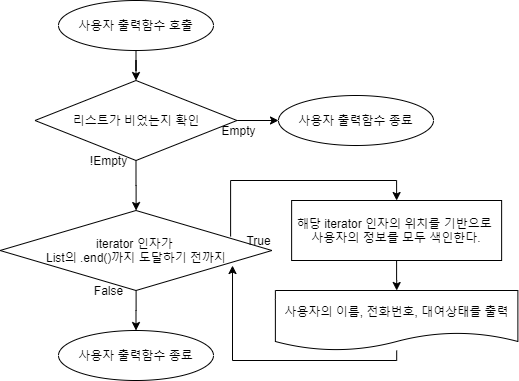

The diagram above was exported from draw.io. Its source (the exported page's mxGraphModel, read from the mxfile embedded in the PNG):
<mxGraphModel dx="1326" dy="806" grid="1" gridSize="10" guides="1" tooltips="1" connect="1" arrows="1" fold="1" page="1" pageScale="1" pageWidth="1390" pageHeight="980" math="0" shadow="0">
  <root>
    <mxCell id="0" />
    <mxCell id="1" parent="0" />
    <mxCell id="-pGUCnLoS7ETGdkrfMAT-1" value="" style="edgeStyle=orthogonalEdgeStyle;rounded=0;orthogonalLoop=1;jettySize=auto;html=1;" edge="1" parent="1" source="-pGUCnLoS7ETGdkrfMAT-2" target="-pGUCnLoS7ETGdkrfMAT-5">
      <mxGeometry relative="1" as="geometry" />
    </mxCell>
    <mxCell id="-pGUCnLoS7ETGdkrfMAT-2" value="사용자 출력함수 호출" style="ellipse;whiteSpace=wrap;html=1;" vertex="1" parent="1">
      <mxGeometry x="520" y="40" width="155" height="50" as="geometry" />
    </mxCell>
    <mxCell id="-pGUCnLoS7ETGdkrfMAT-3" value="" style="edgeStyle=orthogonalEdgeStyle;rounded=0;orthogonalLoop=1;jettySize=auto;html=1;" edge="1" parent="1" source="-pGUCnLoS7ETGdkrfMAT-5" target="-pGUCnLoS7ETGdkrfMAT-6">
      <mxGeometry relative="1" as="geometry" />
    </mxCell>
    <mxCell id="-pGUCnLoS7ETGdkrfMAT-4" value="" style="edgeStyle=orthogonalEdgeStyle;rounded=0;orthogonalLoop=1;jettySize=auto;html=1;" edge="1" parent="1" source="-pGUCnLoS7ETGdkrfMAT-5" target="-pGUCnLoS7ETGdkrfMAT-11">
      <mxGeometry relative="1" as="geometry" />
    </mxCell>
    <mxCell id="-pGUCnLoS7ETGdkrfMAT-5" value="리스트가 비었는지 확인" style="rhombus;whiteSpace=wrap;html=1;" vertex="1" parent="1">
      <mxGeometry x="496.5" y="120" width="202" height="80" as="geometry" />
    </mxCell>
    <mxCell id="-pGUCnLoS7ETGdkrfMAT-6" value="사용자 출력함수 종료" style="ellipse;whiteSpace=wrap;html=1;" vertex="1" parent="1">
      <mxGeometry x="740" y="135" width="155" height="50" as="geometry" />
    </mxCell>
    <mxCell id="-pGUCnLoS7ETGdkrfMAT-7" value="Empty" style="text;html=1;align=center;verticalAlign=middle;resizable=0;points=[];autosize=1;" vertex="1" parent="1">
      <mxGeometry x="675" y="160" width="50" height="20" as="geometry" />
    </mxCell>
    <mxCell id="-pGUCnLoS7ETGdkrfMAT-8" value="!Empty" style="text;html=1;align=center;verticalAlign=middle;resizable=0;points=[];autosize=1;" vertex="1" parent="1">
      <mxGeometry x="545" y="190" width="50" height="20" as="geometry" />
    </mxCell>
    <mxCell id="-pGUCnLoS7ETGdkrfMAT-9" value="" style="edgeStyle=orthogonalEdgeStyle;rounded=0;orthogonalLoop=1;jettySize=auto;html=1;" edge="1" parent="1" source="-pGUCnLoS7ETGdkrfMAT-11" target="-pGUCnLoS7ETGdkrfMAT-12">
      <mxGeometry relative="1" as="geometry" />
    </mxCell>
    <mxCell id="-pGUCnLoS7ETGdkrfMAT-10" style="edgeStyle=orthogonalEdgeStyle;rounded=0;orthogonalLoop=1;jettySize=auto;html=1;exitX=0.848;exitY=0.325;exitDx=0;exitDy=0;entryX=0.5;entryY=0;entryDx=0;entryDy=0;exitPerimeter=0;" edge="1" parent="1" source="-pGUCnLoS7ETGdkrfMAT-11" target="-pGUCnLoS7ETGdkrfMAT-16">
      <mxGeometry relative="1" as="geometry">
        <Array as="points">
          <mxPoint x="692" y="220" />
          <mxPoint x="858" y="220" />
        </Array>
      </mxGeometry>
    </mxCell>
    <mxCell id="-pGUCnLoS7ETGdkrfMAT-11" value="iterator 인자가&amp;nbsp;&lt;br&gt;List의 .end()까지 도달하기 전까지" style="rhombus;whiteSpace=wrap;html=1;" vertex="1" parent="1">
      <mxGeometry x="461.56" y="250" width="271.87" height="80" as="geometry" />
    </mxCell>
    <mxCell id="-pGUCnLoS7ETGdkrfMAT-12" value="사용자 출력함수 종료" style="ellipse;whiteSpace=wrap;html=1;" vertex="1" parent="1">
      <mxGeometry x="520" y="370" width="155" height="50" as="geometry" />
    </mxCell>
    <mxCell id="-pGUCnLoS7ETGdkrfMAT-13" value="True" style="text;html=1;align=center;verticalAlign=middle;resizable=0;points=[];autosize=1;" vertex="1" parent="1">
      <mxGeometry x="700" y="270" width="40" height="20" as="geometry" />
    </mxCell>
    <mxCell id="-pGUCnLoS7ETGdkrfMAT-14" value="False" style="text;html=1;align=center;verticalAlign=middle;resizable=0;points=[];autosize=1;" vertex="1" parent="1">
      <mxGeometry x="550" y="320" width="40" height="20" as="geometry" />
    </mxCell>
    <mxCell id="-pGUCnLoS7ETGdkrfMAT-15" value="" style="edgeStyle=orthogonalEdgeStyle;rounded=0;orthogonalLoop=1;jettySize=auto;html=1;" edge="1" parent="1" source="-pGUCnLoS7ETGdkrfMAT-16" target="-pGUCnLoS7ETGdkrfMAT-18">
      <mxGeometry relative="1" as="geometry" />
    </mxCell>
    <mxCell id="-pGUCnLoS7ETGdkrfMAT-16" value="해당 iterator 인자의 위치를 기반으로&amp;nbsp;&lt;br&gt;사용자의 정보를 모두 색인한다." style="rounded=0;whiteSpace=wrap;html=1;" vertex="1" parent="1">
      <mxGeometry x="753.13" y="240" width="210" height="60" as="geometry" />
    </mxCell>
    <mxCell id="-pGUCnLoS7ETGdkrfMAT-17" style="edgeStyle=orthogonalEdgeStyle;rounded=0;orthogonalLoop=1;jettySize=auto;html=1;entryX=0.855;entryY=0.688;entryDx=0;entryDy=0;entryPerimeter=0;" edge="1" parent="1" source="-pGUCnLoS7ETGdkrfMAT-18" target="-pGUCnLoS7ETGdkrfMAT-11">
      <mxGeometry relative="1" as="geometry">
        <Array as="points">
          <mxPoint x="858" y="400" />
          <mxPoint x="694" y="400" />
        </Array>
      </mxGeometry>
    </mxCell>
    <mxCell id="-pGUCnLoS7ETGdkrfMAT-18" value="사용자의 이름, 전화번호, 대여상태를 출력" style="shape=document;whiteSpace=wrap;html=1;boundedLbl=1;" vertex="1" parent="1">
      <mxGeometry x="736.88" y="330" width="242.5" height="60" as="geometry" />
    </mxCell>
  </root>
</mxGraphModel>